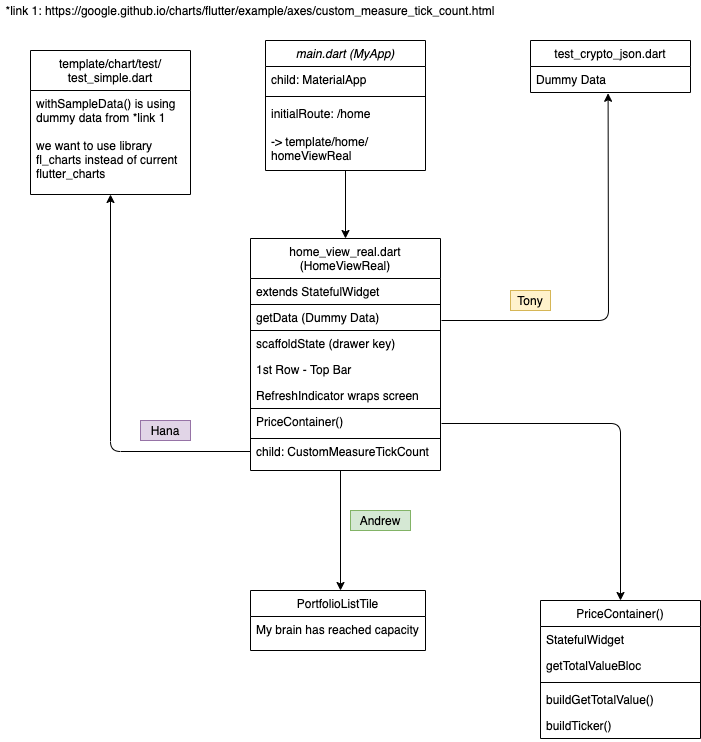

The diagram above was exported from draw.io. Its source (the exported page's mxGraphModel, read from the mxfile embedded in the PNG):
<mxGraphModel dx="1113" dy="626" grid="1" gridSize="10" guides="1" tooltips="1" connect="1" arrows="1" fold="1" page="1" pageScale="1" pageWidth="827" pageHeight="1169" math="0" shadow="0">
  <root>
    <mxCell id="WIyWlLk6GJQsqaUBKTNV-0" />
    <mxCell id="WIyWlLk6GJQsqaUBKTNV-1" parent="WIyWlLk6GJQsqaUBKTNV-0" />
    <mxCell id="zkfFHV4jXpPFQw0GAbJ--0" value="main.dart (MyApp)" style="swimlane;fontStyle=2;align=center;verticalAlign=top;childLayout=stackLayout;horizontal=1;startSize=26;horizontalStack=0;resizeParent=1;resizeLast=0;collapsible=1;marginBottom=0;rounded=0;shadow=0;strokeWidth=1;" parent="WIyWlLk6GJQsqaUBKTNV-1" vertex="1">
      <mxGeometry x="275" y="50" width="160" height="130" as="geometry">
        <mxRectangle x="230" y="140" width="160" height="26" as="alternateBounds" />
      </mxGeometry>
    </mxCell>
    <mxCell id="zkfFHV4jXpPFQw0GAbJ--1" value="child: MaterialApp" style="text;align=left;verticalAlign=top;spacingLeft=4;spacingRight=4;overflow=hidden;rotatable=0;points=[[0,0.5],[1,0.5]];portConstraint=eastwest;" parent="zkfFHV4jXpPFQw0GAbJ--0" vertex="1">
      <mxGeometry y="26" width="160" height="26" as="geometry" />
    </mxCell>
    <mxCell id="zkfFHV4jXpPFQw0GAbJ--4" value="" style="line;html=1;strokeWidth=1;align=left;verticalAlign=middle;spacingTop=-1;spacingLeft=3;spacingRight=3;rotatable=0;labelPosition=right;points=[];portConstraint=eastwest;" parent="zkfFHV4jXpPFQw0GAbJ--0" vertex="1">
      <mxGeometry y="52" width="160" height="8" as="geometry" />
    </mxCell>
    <mxCell id="zkfFHV4jXpPFQw0GAbJ--5" value="initialRoute: /home&#10;&#10;-&gt; template/home/&#10;homeViewReal&#10;&#10;" style="text;align=left;verticalAlign=top;spacingLeft=4;spacingRight=4;overflow=hidden;rotatable=0;points=[[0,0.5],[1,0.5]];portConstraint=eastwest;" parent="zkfFHV4jXpPFQw0GAbJ--0" vertex="1">
      <mxGeometry y="60" width="160" height="70" as="geometry" />
    </mxCell>
    <mxCell id="zkfFHV4jXpPFQw0GAbJ--6" value="PriceContainer()" style="swimlane;fontStyle=0;align=center;verticalAlign=top;childLayout=stackLayout;horizontal=1;startSize=26;horizontalStack=0;resizeParent=1;resizeLast=0;collapsible=1;marginBottom=0;rounded=0;shadow=0;strokeWidth=1;" parent="WIyWlLk6GJQsqaUBKTNV-1" vertex="1">
      <mxGeometry x="550" y="610" width="160" height="138" as="geometry">
        <mxRectangle x="130" y="380" width="160" height="26" as="alternateBounds" />
      </mxGeometry>
    </mxCell>
    <mxCell id="zkfFHV4jXpPFQw0GAbJ--7" value="StatefulWidget" style="text;align=left;verticalAlign=top;spacingLeft=4;spacingRight=4;overflow=hidden;rotatable=0;points=[[0,0.5],[1,0.5]];portConstraint=eastwest;" parent="zkfFHV4jXpPFQw0GAbJ--6" vertex="1">
      <mxGeometry y="26" width="160" height="26" as="geometry" />
    </mxCell>
    <mxCell id="zkfFHV4jXpPFQw0GAbJ--8" value="getTotalValueBloc" style="text;align=left;verticalAlign=top;spacingLeft=4;spacingRight=4;overflow=hidden;rotatable=0;points=[[0,0.5],[1,0.5]];portConstraint=eastwest;rounded=0;shadow=0;html=0;" parent="zkfFHV4jXpPFQw0GAbJ--6" vertex="1">
      <mxGeometry y="52" width="160" height="26" as="geometry" />
    </mxCell>
    <mxCell id="zkfFHV4jXpPFQw0GAbJ--9" value="" style="line;html=1;strokeWidth=1;align=left;verticalAlign=middle;spacingTop=-1;spacingLeft=3;spacingRight=3;rotatable=0;labelPosition=right;points=[];portConstraint=eastwest;" parent="zkfFHV4jXpPFQw0GAbJ--6" vertex="1">
      <mxGeometry y="78" width="160" height="8" as="geometry" />
    </mxCell>
    <mxCell id="zkfFHV4jXpPFQw0GAbJ--10" value="buildGetTotalValue()" style="text;align=left;verticalAlign=top;spacingLeft=4;spacingRight=4;overflow=hidden;rotatable=0;points=[[0,0.5],[1,0.5]];portConstraint=eastwest;fontStyle=0" parent="zkfFHV4jXpPFQw0GAbJ--6" vertex="1">
      <mxGeometry y="86" width="160" height="26" as="geometry" />
    </mxCell>
    <mxCell id="zkfFHV4jXpPFQw0GAbJ--11" value="buildTicker()" style="text;align=left;verticalAlign=top;spacingLeft=4;spacingRight=4;overflow=hidden;rotatable=0;points=[[0,0.5],[1,0.5]];portConstraint=eastwest;" parent="zkfFHV4jXpPFQw0GAbJ--6" vertex="1">
      <mxGeometry y="112" width="160" height="26" as="geometry" />
    </mxCell>
    <mxCell id="zkfFHV4jXpPFQw0GAbJ--13" value="test_crypto_json.dart" style="swimlane;fontStyle=0;align=center;verticalAlign=top;childLayout=stackLayout;horizontal=1;startSize=26;horizontalStack=0;resizeParent=1;resizeLast=0;collapsible=1;marginBottom=0;rounded=0;shadow=0;strokeWidth=1;" parent="WIyWlLk6GJQsqaUBKTNV-1" vertex="1">
      <mxGeometry x="540" y="50" width="160" height="52" as="geometry">
        <mxRectangle x="340" y="380" width="170" height="26" as="alternateBounds" />
      </mxGeometry>
    </mxCell>
    <mxCell id="zkfFHV4jXpPFQw0GAbJ--14" value="Dummy Data" style="text;align=left;verticalAlign=top;spacingLeft=4;spacingRight=4;overflow=hidden;rotatable=0;points=[[0,0.5],[1,0.5]];portConstraint=eastwest;" parent="zkfFHV4jXpPFQw0GAbJ--13" vertex="1">
      <mxGeometry y="26" width="160" height="26" as="geometry" />
    </mxCell>
    <mxCell id="zkfFHV4jXpPFQw0GAbJ--17" value="home_view_real.dart&#10;(HomeViewReal)" style="swimlane;fontStyle=0;align=center;verticalAlign=top;childLayout=stackLayout;horizontal=1;startSize=40;horizontalStack=0;resizeParent=1;resizeLast=0;collapsible=1;marginBottom=0;rounded=0;shadow=0;strokeWidth=1;" parent="WIyWlLk6GJQsqaUBKTNV-1" vertex="1">
      <mxGeometry x="260" y="248" width="190" height="232" as="geometry">
        <mxRectangle x="550" y="140" width="160" height="26" as="alternateBounds" />
      </mxGeometry>
    </mxCell>
    <mxCell id="zkfFHV4jXpPFQw0GAbJ--18" value="extends StatefulWidget" style="text;align=left;verticalAlign=top;spacingLeft=4;spacingRight=4;overflow=hidden;rotatable=0;points=[[0,0.5],[1,0.5]];portConstraint=eastwest;" parent="zkfFHV4jXpPFQw0GAbJ--17" vertex="1">
      <mxGeometry y="40" width="190" height="26" as="geometry" />
    </mxCell>
    <mxCell id="zkfFHV4jXpPFQw0GAbJ--19" value="getData (Dummy Data)" style="text;align=left;verticalAlign=top;spacingLeft=4;spacingRight=4;overflow=hidden;rotatable=0;points=[[0,0.5],[1,0.5]];portConstraint=eastwest;rounded=0;shadow=0;html=0;perimeterSpacing=1;strokeColor=#000000;" parent="zkfFHV4jXpPFQw0GAbJ--17" vertex="1">
      <mxGeometry y="66" width="190" height="26" as="geometry" />
    </mxCell>
    <mxCell id="zkfFHV4jXpPFQw0GAbJ--20" value="scaffoldState (drawer key)" style="text;align=left;verticalAlign=top;spacingLeft=4;spacingRight=4;overflow=hidden;rotatable=0;points=[[0,0.5],[1,0.5]];portConstraint=eastwest;rounded=0;shadow=0;html=0;" parent="zkfFHV4jXpPFQw0GAbJ--17" vertex="1">
      <mxGeometry y="92" width="190" height="26" as="geometry" />
    </mxCell>
    <mxCell id="zkfFHV4jXpPFQw0GAbJ--21" value="1st Row - Top Bar" style="text;align=left;verticalAlign=top;spacingLeft=4;spacingRight=4;overflow=hidden;rotatable=0;points=[[0,0.5],[1,0.5]];portConstraint=eastwest;rounded=0;shadow=0;html=0;" parent="zkfFHV4jXpPFQw0GAbJ--17" vertex="1">
      <mxGeometry y="118" width="190" height="26" as="geometry" />
    </mxCell>
    <mxCell id="zkfFHV4jXpPFQw0GAbJ--22" value="RefreshIndicator wraps screen" style="text;align=left;verticalAlign=top;spacingLeft=4;spacingRight=4;overflow=hidden;rotatable=0;points=[[0,0.5],[1,0.5]];portConstraint=eastwest;rounded=0;shadow=0;html=0;" parent="zkfFHV4jXpPFQw0GAbJ--17" vertex="1">
      <mxGeometry y="144" width="190" height="26" as="geometry" />
    </mxCell>
    <mxCell id="zkfFHV4jXpPFQw0GAbJ--24" value="PriceContainer()" style="text;align=left;verticalAlign=top;spacingLeft=4;spacingRight=4;overflow=hidden;rotatable=0;points=[[0,0.5],[1,0.5]];portConstraint=eastwest;strokeColor=#000000;perimeterSpacing=1;" parent="zkfFHV4jXpPFQw0GAbJ--17" vertex="1">
      <mxGeometry y="170" width="190" height="30" as="geometry" />
    </mxCell>
    <mxCell id="zkfFHV4jXpPFQw0GAbJ--25" value="child: CustomMeasureTickCount" style="text;align=left;verticalAlign=top;spacingLeft=4;spacingRight=4;overflow=hidden;rotatable=0;points=[[0,0.5],[1,0.5]];portConstraint=eastwest;" parent="zkfFHV4jXpPFQw0GAbJ--17" vertex="1">
      <mxGeometry y="200" width="190" height="26" as="geometry" />
    </mxCell>
    <mxCell id="M-AMJ42cMgnQudtn61hy-1" value="" style="endArrow=classic;html=1;entryX=0.5;entryY=0;entryDx=0;entryDy=0;" edge="1" parent="WIyWlLk6GJQsqaUBKTNV-1" source="zkfFHV4jXpPFQw0GAbJ--5" target="zkfFHV4jXpPFQw0GAbJ--17">
      <mxGeometry width="50" height="50" relative="1" as="geometry">
        <mxPoint x="280" y="290" as="sourcePoint" />
        <mxPoint x="330" y="240" as="targetPoint" />
      </mxGeometry>
    </mxCell>
    <mxCell id="M-AMJ42cMgnQudtn61hy-2" value="" style="endArrow=classic;html=1;entryX=0.485;entryY=1.03;entryDx=0;entryDy=0;entryPerimeter=0;" edge="1" parent="WIyWlLk6GJQsqaUBKTNV-1" target="zkfFHV4jXpPFQw0GAbJ--14">
      <mxGeometry width="50" height="50" relative="1" as="geometry">
        <mxPoint x="451" y="330" as="sourcePoint" />
        <mxPoint x="618" y="120" as="targetPoint" />
        <Array as="points">
          <mxPoint x="618" y="330" />
        </Array>
      </mxGeometry>
    </mxCell>
    <mxCell id="M-AMJ42cMgnQudtn61hy-3" value="" style="endArrow=classic;html=1;exitX=1;exitY=0.5;exitDx=0;exitDy=0;" edge="1" parent="WIyWlLk6GJQsqaUBKTNV-1" source="zkfFHV4jXpPFQw0GAbJ--24">
      <mxGeometry width="50" height="50" relative="1" as="geometry">
        <mxPoint x="430" y="360" as="sourcePoint" />
        <mxPoint x="630" y="610" as="targetPoint" />
        <Array as="points">
          <mxPoint x="630" y="433" />
        </Array>
      </mxGeometry>
    </mxCell>
    <mxCell id="M-AMJ42cMgnQudtn61hy-4" value="" style="endArrow=classic;html=1;exitX=0;exitY=0.5;exitDx=0;exitDy=0;" edge="1" parent="WIyWlLk6GJQsqaUBKTNV-1" source="zkfFHV4jXpPFQw0GAbJ--25">
      <mxGeometry width="50" height="50" relative="1" as="geometry">
        <mxPoint x="430" y="390" as="sourcePoint" />
        <mxPoint x="120" y="204" as="targetPoint" />
        <Array as="points">
          <mxPoint x="120" y="461" />
        </Array>
      </mxGeometry>
    </mxCell>
    <mxCell id="M-AMJ42cMgnQudtn61hy-6" value="template/chart/test/&#10;test_simple.dart" style="swimlane;fontStyle=0;align=center;verticalAlign=top;childLayout=stackLayout;horizontal=1;startSize=40;horizontalStack=0;resizeParent=1;resizeLast=0;collapsible=1;marginBottom=0;rounded=0;shadow=0;strokeWidth=1;" vertex="1" parent="WIyWlLk6GJQsqaUBKTNV-1">
      <mxGeometry x="40" y="60" width="160" height="144" as="geometry">
        <mxRectangle x="340" y="380" width="170" height="26" as="alternateBounds" />
      </mxGeometry>
    </mxCell>
    <mxCell id="M-AMJ42cMgnQudtn61hy-7" value="withSampleData() is using&#10;dummy data from *link 1&#10;&#10;we want to use library&#10;fl_charts instead of current&#10;flutter_charts" style="text;align=left;verticalAlign=top;spacingLeft=4;spacingRight=4;overflow=hidden;rotatable=0;points=[[0,0.5],[1,0.5]];portConstraint=eastwest;" vertex="1" parent="M-AMJ42cMgnQudtn61hy-6">
      <mxGeometry y="40" width="160" height="94" as="geometry" />
    </mxCell>
    <mxCell id="M-AMJ42cMgnQudtn61hy-8" value="*link 1:&amp;nbsp;https://google.github.io/charts/flutter/example/axes/custom_measure_tick_count.html" style="text;html=1;strokeColor=none;fillColor=none;align=center;verticalAlign=middle;whiteSpace=wrap;rounded=0;" vertex="1" parent="WIyWlLk6GJQsqaUBKTNV-1">
      <mxGeometry x="10" y="10" width="500" height="20" as="geometry" />
    </mxCell>
    <mxCell id="M-AMJ42cMgnQudtn61hy-9" value="" style="endArrow=classic;html=1;" edge="1" parent="WIyWlLk6GJQsqaUBKTNV-1">
      <mxGeometry width="50" height="50" relative="1" as="geometry">
        <mxPoint x="350" y="480" as="sourcePoint" />
        <mxPoint x="350" y="600" as="targetPoint" />
      </mxGeometry>
    </mxCell>
    <mxCell id="M-AMJ42cMgnQudtn61hy-10" value="Hana" style="text;html=1;strokeColor=#9673a6;fillColor=#e1d5e7;align=center;verticalAlign=middle;whiteSpace=wrap;rounded=0;" vertex="1" parent="WIyWlLk6GJQsqaUBKTNV-1">
      <mxGeometry x="150" y="430" width="50" height="20" as="geometry" />
    </mxCell>
    <mxCell id="M-AMJ42cMgnQudtn61hy-12" value="Tony" style="text;html=1;strokeColor=#d6b656;fillColor=#fff2cc;align=center;verticalAlign=middle;whiteSpace=wrap;rounded=0;" vertex="1" parent="WIyWlLk6GJQsqaUBKTNV-1">
      <mxGeometry x="520" y="300" width="40" height="20" as="geometry" />
    </mxCell>
    <mxCell id="M-AMJ42cMgnQudtn61hy-13" value="PortfolioListTile" style="swimlane;fontStyle=0;align=center;verticalAlign=top;childLayout=stackLayout;horizontal=1;startSize=26;horizontalStack=0;resizeParent=1;resizeLast=0;collapsible=1;marginBottom=0;rounded=0;shadow=0;strokeWidth=1;" vertex="1" parent="WIyWlLk6GJQsqaUBKTNV-1">
      <mxGeometry x="260" y="600" width="175" height="60" as="geometry">
        <mxRectangle x="130" y="380" width="160" height="26" as="alternateBounds" />
      </mxGeometry>
    </mxCell>
    <mxCell id="M-AMJ42cMgnQudtn61hy-19" value="My brain has reached capacity" style="text;align=left;verticalAlign=top;spacingLeft=4;spacingRight=4;overflow=hidden;rotatable=0;points=[[0,0.5],[1,0.5]];portConstraint=eastwest;" vertex="1" parent="M-AMJ42cMgnQudtn61hy-13">
      <mxGeometry y="26" width="175" height="34" as="geometry" />
    </mxCell>
    <mxCell id="M-AMJ42cMgnQudtn61hy-20" value="Andrew" style="text;html=1;strokeColor=#82b366;fillColor=#d5e8d4;align=center;verticalAlign=middle;whiteSpace=wrap;rounded=0;" vertex="1" parent="WIyWlLk6GJQsqaUBKTNV-1">
      <mxGeometry x="360" y="520" width="60" height="20" as="geometry" />
    </mxCell>
  </root>
</mxGraphModel>